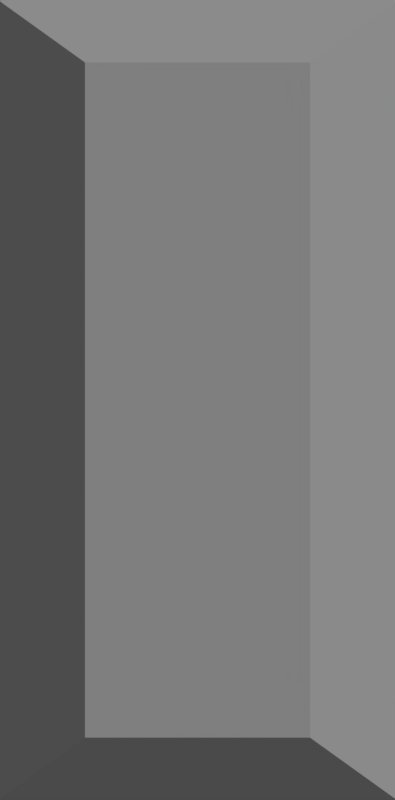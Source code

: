 # Source: HandlerV1.blend  (saved by Blender 2.78.0; exported with 4.5.12 LTS)
import bpy
from mathutils import Matrix  # noqa: F401  (used for matrix-valued properties, if any)

bpy.ops.wm.read_factory_settings(use_empty=True)
scene = bpy.context.scene
scene.name = 'Scene'

# ---- collections
col_collection_1 = bpy.data.collections.new('Collection 1'); scene.collection.children.link(col_collection_1)

# ---- materials (node trees are filled in below, after node groups)
mat_material_001 = bpy.data.materials.new('Material.001')
mat_material_001.alpha_threshold = 0.0
mat_material_001.use_transparent_shadow = False
mat_material_001.preview_render_type = 'CUBE'
mat_material_001.roughness = 0.5
mat_material_001.specular_intensity = 0.3324
mat_material_001.line_color = (0.0, 0.0, 0.0, 1.0)

# ---- material node trees

# ---- world
world_world = bpy.data.worlds.new('World'); scene.world = world_world
world_world.color = (0.05088, 0.05088, 0.05088)
world_world.use_sun_shadow = False
world_world.sun_shadow_jitter_overblur = 0.0
world_world.cycles.sampling_method = 'MANUAL'

# ---- cameras
cam_camera_001 = bpy.data.cameras.new('Camera.001')
cam_camera_001.clip_end = 100.0
cam_camera_001.lens = 35.0
cam_camera_001.sensor_width = 32.0
cam_camera_001.sensor_height = 18.0
cam_camera_001.display_size = 2.0
cam_camera_001.dof.focus_distance = 0.0
cam_camera_001.dof.aperture_fstop = 128.0
cam_camera_001.dof.aperture_blades = 6

# ---- lights
light_hemi = bpy.data.lights.new('Hemi', 'SUN')
light_hemi.transmission_factor = 0.0
light_hemi.angle = 0.1993
light_hemi.energy = 1.0
light_hemi.shadow_buffer_clip_start = 0.5
light_hemi.shadow_soft_size = 0.1
light_hemi.shadow_cascade_max_distance = 1000.0

# ---- meshes
me_cube = bpy.data.meshes.new('Cube')
me_cube.from_pydata([(0.5, 1.0, 0.0), (0.5, -1.0, 0.0), (-0.5, -1.0, 0.0), (-0.5, 1.0, 0.0), (0.25, 0.75, 0.2401), (0.25, -0.75, 0.2401), (-0.25, -0.75, 0.2401), (-0.25, 0.75, 0.2401)], [], [(0, 1, 2, 3), (4, 7, 6, 5), (0, 4, 5, 1), (1, 5, 6, 2), (2, 6, 7, 3), (4, 0, 3, 7)])
_uv = me_cube.uv_layers.new(name='UVMap')
_uv.uv.foreach_set('vector', [0.01731, 0.477, 0.01731, 4.616e-05, 0.1959, 4.616e-05, 0.1959, 0.477, 0.1184, 0.1581, 0.2891, 0.1581, 0.2891, 0.8419, 0.1184, 0.8419, 6.437e-05, 0.04413, 0.1184, 0.1581, 0.1184, 0.8419, 6.383e-05, 0.9559, 0.03307, 0.9999, 0.1184, 0.8419, 0.2891, 0.8419, 0.3745, 0.9999, 0.4075, 0.9559, 0.2891, 0.8419, 0.2891, 0.1581, 0.4075, 0.04413, 0.1184, 0.1581, 0.03307, 6.383e-05, 0.3745, 6.416e-05, 0.2891, 0.1581])
me_cube.materials.append(mat_material_001)
me_cube.use_remesh_preserve_volume = False
me_cube.use_remesh_preserve_attributes = False
me_cube.use_mirror_vertex_groups = False
me_cube.update()

# ---- objects
ob_hemi = bpy.data.objects.new('Hemi', light_hemi)
ob_camera = bpy.data.objects.new('Camera', cam_camera_001)
ob_cube = bpy.data.objects.new('Cube', me_cube)

# ---- transforms, parenting, visibility, modifiers, constraints
ob_hemi.location = (1.669, 2.574, 5.042)
ob_hemi.rotation_euler = (-0.8249, 0.1932, -0.5847)
ob_hemi.lineart.crease_threshold = 0.0
ob_camera.location = (0.0, 0.0, 2.184)
ob_camera.lineart.crease_threshold = 0.0
ob_cube.location = (0.0, 0.0, 0.0)
ob_cube.lock_rotations_4d = False
ob_cube.empty_display_type = 'ARROWS'
ob_cube.lineart.crease_threshold = 0.0

# ---- collection membership
col_collection_1.objects.link(ob_hemi)
col_collection_1.objects.link(ob_camera)
col_collection_1.objects.link(ob_cube)

# ---- scene / render settings (as saved in the file)
scene.camera = ob_camera
scene.frame_start = 1; scene.frame_end = 1; scene.frame_set(1)
scene.render.engine = 'BLENDER_EEVEE_NEXT'
scene.render.resolution_y = 3893
scene.render.dither_intensity = 0.0
scene.cycles.use_denoising = False
scene.cycles.samples = 128
scene.cycles.sampling_pattern = 'TABULATED_SOBOL'
scene.cycles.light_sampling_threshold = 0.0
scene.cycles.use_adaptive_sampling = False
scene.cycles.use_light_tree = False
scene.cycles.blur_glossy = 0.0
scene.cycles.sample_clamp_indirect = 0.0
scene.view_settings.view_transform = 'Standard'
bpy.context.view_layer.update()
